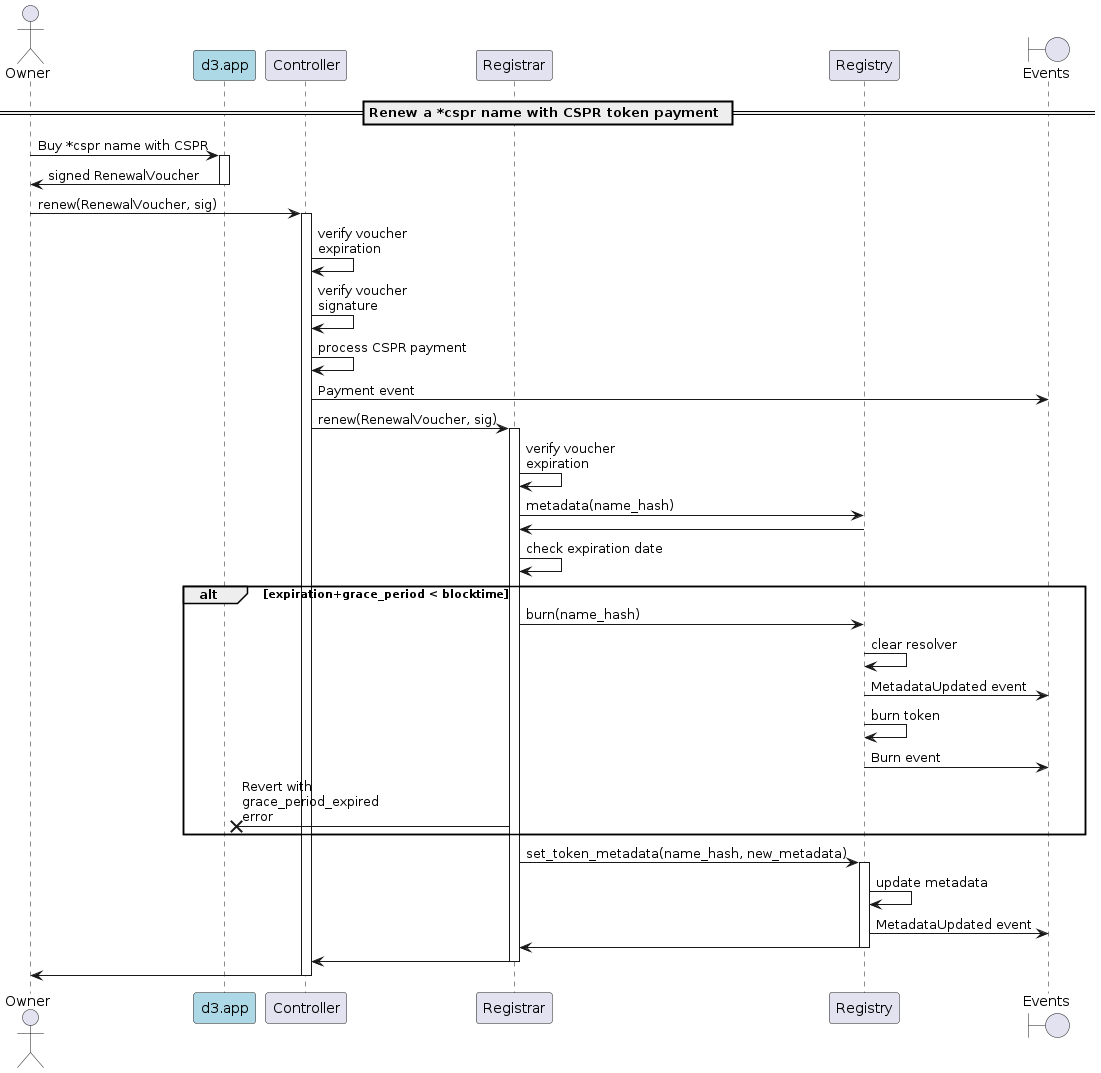

The diagram above was rendered by PlantUML. Its source (embedded in the PNG):
@startuml
'https://plantuml.com/sequence-diagram

'autonumber
actor Owner
participant "d3.app" as d3 #lightblue
participant "Controller"
participant "Registrar"
participant "Registry"
boundary "Events"

== Renew a *cspr name with CSPR token payment ==

Owner -> d3: Buy *cspr name with CSPR
activate d3
d3 -> Owner: signed RenewalVoucher
deactivate d3

Owner -> Controller: renew(RenewalVoucher, sig)
activate Controller
Controller -> Controller: verify voucher\nexpiration
Controller -> Controller: verify voucher\nsignature
Controller -> Controller: process CSPR payment
Controller -> "Events": Payment event
Controller -> Registrar: renew(RenewalVoucher, sig)
activate Registrar
Registrar -> Registrar: verify voucher\nexpiration
Registrar -> Registry: metadata(name_hash)
Registry -> Registrar
Registrar -> Registrar: check expiration date
alt expiration+grace_period < blocktime
    Registrar -> Registry: burn(name_hash)
    Registry -> Registry: clear resolver
    Registry -> "Events": MetadataUpdated event
    Registry -> Registry: burn token
    Registry -> "Events": Burn event
    Registrar ->x d3: Revert with\ngrace_period_expired\nerror
end
Registrar -> Registry: set_token_metadata(name_hash, new_metadata)
activate Registry
Registry -> Registry: update metadata
Registry -> "Events": MetadataUpdated event
Registry -> Registrar
deactivate Registry
Registrar -> Controller
deactivate Registrar
Controller -> Owner
deactivate Controller

@enduml